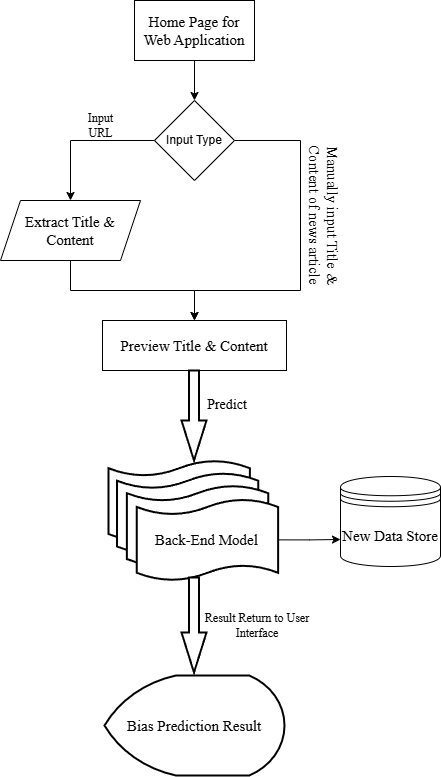

The diagram above was exported from draw.io. Its source (the exported page's mxGraphModel, read from the mxfile embedded in the PNG):
<mxGraphModel dx="1286" dy="638" grid="1" gridSize="10" guides="1" tooltips="1" connect="1" arrows="1" fold="1" page="1" pageScale="1" pageWidth="827" pageHeight="1169" math="0" shadow="0">
  <root>
    <mxCell id="0" />
    <mxCell id="1" parent="0" />
    <mxCell id="YUtChkuCoqh5GTZ1lSfl-8" style="edgeStyle=orthogonalEdgeStyle;rounded=0;orthogonalLoop=1;jettySize=auto;html=1;exitX=0.5;exitY=1;exitDx=0;exitDy=0;entryX=0.5;entryY=0;entryDx=0;entryDy=0;" parent="1" source="YUtChkuCoqh5GTZ1lSfl-1" target="YUtChkuCoqh5GTZ1lSfl-7" edge="1">
      <mxGeometry relative="1" as="geometry" />
    </mxCell>
    <mxCell id="YUtChkuCoqh5GTZ1lSfl-1" value="&lt;font style=&quot;font-size: 15px;&quot; face=&quot;Times New Roman&quot;&gt;Home Page for Web Application&lt;/font&gt;" style="rounded=0;whiteSpace=wrap;html=1;" parent="1" vertex="1">
      <mxGeometry x="354" y="68" width="120" height="60" as="geometry" />
    </mxCell>
    <mxCell id="YUtChkuCoqh5GTZ1lSfl-13" style="edgeStyle=orthogonalEdgeStyle;rounded=0;orthogonalLoop=1;jettySize=auto;html=1;exitX=0;exitY=0.5;exitDx=0;exitDy=0;" parent="1" source="YUtChkuCoqh5GTZ1lSfl-7" target="YUtChkuCoqh5GTZ1lSfl-11" edge="1">
      <mxGeometry relative="1" as="geometry" />
    </mxCell>
    <mxCell id="YUtChkuCoqh5GTZ1lSfl-17" style="edgeStyle=orthogonalEdgeStyle;rounded=0;orthogonalLoop=1;jettySize=auto;html=1;exitX=1;exitY=0.5;exitDx=0;exitDy=0;entryX=0.5;entryY=0;entryDx=0;entryDy=0;" parent="1" source="YUtChkuCoqh5GTZ1lSfl-7" target="YUtChkuCoqh5GTZ1lSfl-14" edge="1">
      <mxGeometry relative="1" as="geometry">
        <Array as="points">
          <mxPoint x="520" y="208" />
          <mxPoint x="520" y="358" />
          <mxPoint x="414" y="358" />
        </Array>
      </mxGeometry>
    </mxCell>
    <mxCell id="YUtChkuCoqh5GTZ1lSfl-7" value="Input Type" style="rhombus;whiteSpace=wrap;html=1;" parent="1" vertex="1">
      <mxGeometry x="374" y="168" width="80" height="80" as="geometry" />
    </mxCell>
    <mxCell id="YUtChkuCoqh5GTZ1lSfl-10" value="&lt;span style=&quot;font-family: &amp;quot;Times New Roman&amp;quot;; text-wrap-mode: wrap;&quot;&gt;&lt;font&gt;Input URL&lt;/font&gt;&lt;/span&gt;" style="text;html=1;align=center;verticalAlign=middle;resizable=0;points=[];autosize=1;strokeColor=none;fillColor=none;" parent="1" vertex="1">
      <mxGeometry x="280" y="178" width="80" height="30" as="geometry" />
    </mxCell>
    <mxCell id="YUtChkuCoqh5GTZ1lSfl-15" style="edgeStyle=orthogonalEdgeStyle;rounded=0;orthogonalLoop=1;jettySize=auto;html=1;exitX=0.5;exitY=1;exitDx=0;exitDy=0;entryX=0.5;entryY=0;entryDx=0;entryDy=0;" parent="1" source="YUtChkuCoqh5GTZ1lSfl-11" target="YUtChkuCoqh5GTZ1lSfl-14" edge="1">
      <mxGeometry relative="1" as="geometry" />
    </mxCell>
    <mxCell id="YUtChkuCoqh5GTZ1lSfl-11" value="&lt;span style=&quot;font-family: &amp;quot;Times New Roman&amp;quot;; font-size: 15px;&quot;&gt;Extract Title &amp;amp; Content&lt;/span&gt;" style="shape=parallelogram;perimeter=parallelogramPerimeter;whiteSpace=wrap;html=1;fixedSize=1;rounded=0;" parent="1" vertex="1">
      <mxGeometry x="220" y="268" width="140" height="60" as="geometry" />
    </mxCell>
    <mxCell id="YUtChkuCoqh5GTZ1lSfl-14" value="&lt;font style=&quot;font-size: 15px;&quot; face=&quot;Times New Roman&quot;&gt;Preview Title &amp;amp; Content&lt;/font&gt;" style="rounded=0;whiteSpace=wrap;html=1;" parent="1" vertex="1">
      <mxGeometry x="322" y="388" width="184" height="50" as="geometry" />
    </mxCell>
    <mxCell id="YUtChkuCoqh5GTZ1lSfl-22" value="&lt;span style=&quot;font-family: &amp;quot;Times New Roman&amp;quot;; font-size: 15px;&quot;&gt;Manually input Title &amp;amp; Content of news article&lt;/span&gt;" style="text;html=1;align=center;verticalAlign=middle;whiteSpace=wrap;rounded=0;rotation=90;" parent="1" vertex="1">
      <mxGeometry x="454" y="268" width="180" height="30" as="geometry" />
    </mxCell>
    <mxCell id="6--n-7QtZdw5W2adoMAo-4" value="" style="verticalLabelPosition=bottom;verticalAlign=top;html=1;strokeWidth=2;shape=mxgraph.arrows2.arrow;dy=0.6;dx=40;notch=0;direction=south;" parent="1" vertex="1">
      <mxGeometry x="401" y="438" width="25" height="90" as="geometry" />
    </mxCell>
    <mxCell id="6--n-7QtZdw5W2adoMAo-8" value="" style="group" parent="1" connectable="0" vertex="1">
      <mxGeometry x="328" y="528" width="171" height="120" as="geometry" />
    </mxCell>
    <mxCell id="6--n-7QtZdw5W2adoMAo-3" value="" style="shape=tape;whiteSpace=wrap;html=1;strokeWidth=2;size=0.19" parent="6--n-7QtZdw5W2adoMAo-8" vertex="1">
      <mxGeometry width="141.32231404958677" height="81.25" as="geometry" />
    </mxCell>
    <mxCell id="6--n-7QtZdw5W2adoMAo-5" value="" style="shape=tape;whiteSpace=wrap;html=1;strokeWidth=2;size=0.19" parent="6--n-7QtZdw5W2adoMAo-8" vertex="1">
      <mxGeometry x="8.479338842975206" y="12.5" width="141.32231404958677" height="81.25" as="geometry" />
    </mxCell>
    <mxCell id="6--n-7QtZdw5W2adoMAo-6" value="" style="shape=tape;whiteSpace=wrap;html=1;strokeWidth=2;size=0.19" parent="6--n-7QtZdw5W2adoMAo-8" vertex="1">
      <mxGeometry x="18.37190082644628" y="25" width="141.32231404958677" height="81.25" as="geometry" />
    </mxCell>
    <mxCell id="6--n-7QtZdw5W2adoMAo-7" value="&lt;font face=&quot;Times New Roman&quot; style=&quot;font-size: 15px;&quot;&gt;Back-End Model&lt;/font&gt;" style="shape=tape;whiteSpace=wrap;html=1;strokeWidth=2;size=0.19" parent="6--n-7QtZdw5W2adoMAo-8" vertex="1">
      <mxGeometry x="28.264462809917354" y="38.75" width="141.32231404958677" height="81.25" as="geometry" />
    </mxCell>
    <mxCell id="6--n-7QtZdw5W2adoMAo-9" value="&lt;font style=&quot;font-size: 14px;&quot; face=&quot;Times New Roman&quot;&gt;Predict&lt;/font&gt;" style="text;html=1;align=center;verticalAlign=middle;whiteSpace=wrap;rounded=0;" parent="1" vertex="1">
      <mxGeometry x="420" y="458" width="54" height="30" as="geometry" />
    </mxCell>
    <mxCell id="6--n-7QtZdw5W2adoMAo-10" value="" style="verticalLabelPosition=bottom;verticalAlign=top;html=1;strokeWidth=2;shape=mxgraph.arrows2.arrow;dy=0.6;dx=40;notch=0;direction=south;" parent="1" vertex="1">
      <mxGeometry x="401" y="645" width="25" height="95" as="geometry" />
    </mxCell>
    <mxCell id="6--n-7QtZdw5W2adoMAo-11" value="&lt;font face=&quot;Times New Roman&quot; style=&quot;font-size: 15px;&quot;&gt;New Data Store&lt;/font&gt;" style="shape=datastore;whiteSpace=wrap;html=1;" parent="1" vertex="1">
      <mxGeometry x="560" y="544" width="100" height="90" as="geometry" />
    </mxCell>
    <mxCell id="6--n-7QtZdw5W2adoMAo-12" style="edgeStyle=orthogonalEdgeStyle;rounded=0;orthogonalLoop=1;jettySize=auto;html=1;exitX=1;exitY=0.5;exitDx=0;exitDy=0;exitPerimeter=0;entryX=0;entryY=0.7;entryDx=0;entryDy=0;" parent="1" source="6--n-7QtZdw5W2adoMAo-7" target="6--n-7QtZdw5W2adoMAo-11" edge="1">
      <mxGeometry relative="1" as="geometry" />
    </mxCell>
    <mxCell id="6--n-7QtZdw5W2adoMAo-13" value="&lt;font style=&quot;font-size: 15px;&quot; face=&quot;Times New Roman&quot;&gt;Bias Prediction Result&lt;/font&gt;" style="strokeWidth=2;html=1;shape=mxgraph.flowchart.display;whiteSpace=wrap;" parent="1" vertex="1">
      <mxGeometry x="324" y="743" width="180" height="100" as="geometry" />
    </mxCell>
    <mxCell id="6--n-7QtZdw5W2adoMAo-14" value="&lt;font face=&quot;Times New Roman&quot;&gt;Result Return to User Interface&lt;/font&gt;" style="text;html=1;align=center;verticalAlign=middle;whiteSpace=wrap;rounded=0;" parent="1" vertex="1">
      <mxGeometry x="412" y="677.5" width="130" height="30" as="geometry" />
    </mxCell>
  </root>
</mxGraphModel>